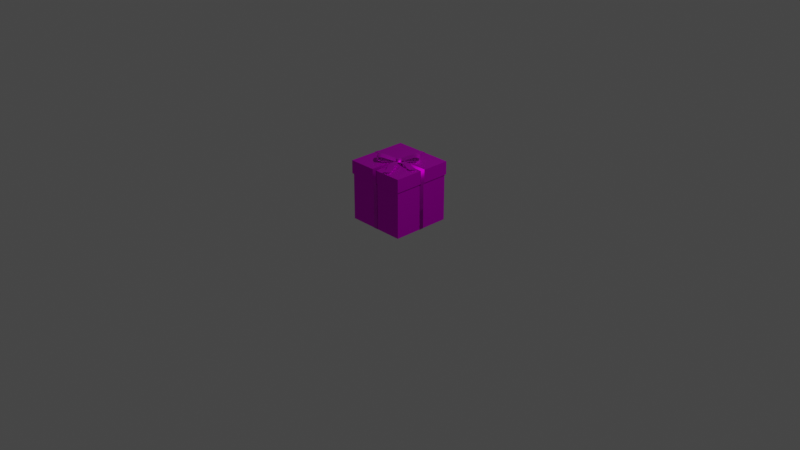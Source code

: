 # Source: blend.blend  (saved by Blender 3.5.10; exported with 4.5.12 LTS)
import bpy
from mathutils import Matrix  # noqa: F401  (used for matrix-valued properties, if any)

bpy.ops.wm.read_factory_settings(use_empty=True)
scene = bpy.context.scene
scene.name = 'Scene'

# ---- collections
col_collection = bpy.data.collections.new('Collection'); scene.collection.children.link(col_collection)

# ---- images (referenced by path relative to the original .blend; pixels are not part of the script)
import os
ASSET_DIR = os.environ.get("B2B_ASSET_DIR", "")  # directory of the original .blend (textures are referenced by path, not embedded)
HERE = os.path.dirname(os.path.abspath(__file__))  # packed textures are extracted next to this script under _unpacked/

def load_image(name, relpath, width, height, colorspace="sRGB"):
    """Load a texture the original file referenced (path relative to the .blend, or extracted next to this script)."""
    p = next((c for c in (os.path.join(HERE, relpath), os.path.join(ASSET_DIR, relpath)) if relpath and os.path.exists(c)), "")
    if p:
        img = bpy.data.images.load(p, check_existing=True)
        img.name = name
    else:  # same state as the original file: an image datablock whose file is absent (Cycles renders it pink)
        img = bpy.data.images.new(name, width, height)
        img.source = "FILE"
        img.filepath = "//" + (relpath or name)
    img.colorspace_settings.name = colorspace
    return img
img_present_02_png_001 = load_image('present_02.png.001', 'present_02.png', 1024, 1024, 'sRGB')

# ---- materials (node trees are filled in below, after node groups)
mat_present_01 = bpy.data.materials.new('present_01')
mat_present_01.use_transparent_shadow = False
mat_present_01.roughness = 0.5528
mat_present_01.specular_intensity = 1.0
mat_present_01.metallic = 1.0

# ---- material node trees
mat_present_01.use_nodes = True; mat_present_01.node_tree.nodes.clear()
_N = mat_present_01.node_tree.nodes; _L = mat_present_01.node_tree.links
n0 = _N.new('ShaderNodeBsdfPrincipled'); n0.name = 'Principled BSDF'; n0.location = (10, 300)
n0.distribution = 'GGX'
n0.subsurface_method = 'RANDOM_WALK_SKIN'
n0.inputs[1].default_value = 1.0
n0.inputs[2].default_value = 0.5528
n0.inputs[3].default_value = 1.45
n0.inputs[13].default_value = 1.0
n0.inputs[27].default_value = (0.0, 0.0, 0.0, 1.0)
n0.inputs[28].default_value = 1.0
n1 = _N.new('ShaderNodeOutputMaterial'); n1.name = 'Material Output'; n1.location = (300, 300)
n2 = _N.new('ShaderNodeNormalMap'); n2.name = 'Normal Map'; n2.location = (-300, -300)
n2.label = 'Normal/Map'
n3 = _N.new('ShaderNodeTexImage'); n3.name = 'Image Texture'; n3.location = (-398, 274)
n3.image = img_present_02_png_001
_L.new(n0.outputs[0], n1.inputs[0])
_L.new(n2.outputs[0], n0.inputs[5])
_L.new(n3.outputs[0], n0.inputs[0])
n1.is_active_output = True

# ---- world
world_world = bpy.data.worlds.new('World'); scene.world = world_world
world_world.use_nodes = True; world_world.node_tree.nodes.clear()
_N = world_world.node_tree.nodes; _L = world_world.node_tree.links
n0 = _N.new('ShaderNodeOutputWorld'); n0.name = 'World Output'; n0.location = (300, 300)
n1 = _N.new('ShaderNodeBackground'); n1.name = 'Background'; n1.location = (10, 300)
n1.inputs[0].default_value = (0.05088, 0.05088, 0.05088, 1.0)
_L.new(n1.outputs[0], n0.inputs[0])
n0.is_active_output = True
world_world.color = (0.05088, 0.05088, 0.05088)
world_world.use_sun_shadow = False
world_world.sun_shadow_jitter_overblur = 0.0

# ---- cameras
cam_camera = bpy.data.cameras.new('Camera')
cam_camera.clip_end = 100.0
cam_camera.ortho_scale = 7.314

# ---- lights
light_light = bpy.data.lights.new('Light', 'POINT')
light_light.transmission_factor = 0.0
light_light.energy = 1000.0
light_light.shadow_soft_size = 0.1
light_light.shadow_maximum_resolution = 0.006
light_light.use_absolute_resolution = True

# ---- meshes
me_plane_003 = bpy.data.meshes.new('Plane.003')
me_plane_003.from_pydata([(-31.69, 0.06408, 31.86), (-31.69, 49.74, 31.86), (-31.69, 0.06408, -31.76), (-31.69, 49.74, -31.76), (31.93, 0.06408, 31.86), (31.93, 49.74, 31.86), (31.93, 0.06408, -31.76), (31.93, 49.74, -31.76), (-32.82, 49.74, 32.99), (-32.82, 49.74, -32.89), (33.07, 49.74, -32.89), (33.07, 49.74, 32.99), (-32.82, 63.83, 32.99), (-32.82, 63.83, -32.89), (33.07, 63.83, -32.89), (33.07, 63.83, 32.99), (-2.363, 64.06, 33.21), (2.363, 64.06, 33.21), (-2.363, 49.59, 33.21), (2.363, 49.59, 33.21), (-2.363, 48.06, 32.05), (2.363, 48.06, 32.05), (-2.363, -1.517e-05, 32.05), (2.363, -1.517e-05, 32.05), (-2.363, 64.06, -33.2), (2.363, 64.06, -33.2), (-2.363, 64.06, 2.386), (2.363, 64.06, 2.386), (-2.363, 49.59, -33.2), (2.363, 49.59, -33.2), (-2.363, 48.06, -32.03), (2.363, 48.06, -32.03), (-2.363, -1.517e-05, -32.03), (2.363, -1.517e-05, -32.03), (-2.363, -1.517e-05, 2.39), (2.363, -1.517e-05, 2.39), (33.21, 64.06, 2.371), (33.21, 64.06, -2.356), (33.21, 49.59, 2.371), (33.21, 49.59, -2.356), (32.04, 48.06, 2.371), (32.04, 48.06, -2.356), (32.04, -1.517e-05, 2.371), (32.04, -1.517e-05, -2.356), (-33.21, 64.06, 2.371), (-33.21, 64.06, -2.356), (2.363, 64.06, -2.361), (-33.21, 49.59, 2.371), (-33.21, 49.59, -2.356), (-32.04, 48.06, 2.371), (-32.04, 48.06, -2.356), (-32.04, -1.517e-05, 2.371), (-32.04, -1.517e-05, -2.356), (2.363, -1.517e-05, -2.39), (-2.363, 64.06, -2.361), (-2.363, -1.517e-05, -2.39), (1.932, 65.82, -0.5511), (-1.192, 65.82, 2.586), (4.684, 65.29, 2.189), (1.56, 65.29, 5.326), (5.209, 64.06, 2.711), (2.085, 64.06, 5.849), (-1.345, 64.06, -3.813), (-4.468, 64.06, -0.6757), (-0.8201, 65.29, -3.291), (-3.944, 65.29, -0.1535), (8.211, 65.33, -14.26), (15.64, 65.33, -6.862), (10.11, 66.26, -16.17), (17.54, 66.26, -8.773), (11.06, 67.7, -17.12), (18.49, 67.7, -9.725), (11.06, 68.94, -17.12), (18.49, 68.94, -9.725), (9.734, 69.96, -15.79), (17.16, 69.96, -8.392), (7.853, 70.01, -13.9), (15.28, 70.01, -6.503), (-2.287, 64.31, -1.499), (2.924, 64.31, 3.69), (-2.444, 64.2, -1.341), (2.767, 64.2, 3.848), (-15.31, 65.33, 9.369), (-7.888, 65.33, 16.76), (-17.22, 66.26, 11.28), (-9.79, 66.26, 18.67), (-18.17, 67.7, 12.23), (-10.74, 67.7, 19.63), (-18.17, 68.94, 12.23), (-10.74, 68.94, 19.63), (-16.84, 69.96, 10.9), (-9.411, 69.96, 18.29), (-14.96, 70.01, 9.009), (-7.53, 70.01, 16.4), (-2.602, 64.31, -1.183), (2.61, 64.31, 4.006), (-13.88, 66.01, 15.35), (-11.92, 64.85, 13.39), (0.323, 64.26, 1.091), (11.88, 70.68, -10.51), (13.81, 70.62, -12.45), (15.18, 69.34, -13.82), (15.18, 67.8, -13.82), (14.2, 66.01, -12.85), (12.25, 64.85, -10.88), (0.1614, 64.12, 1.253), (-14.85, 67.8, 16.33), (-14.85, 69.34, 16.33), (-13.49, 70.62, 14.96), (-11.56, 70.68, 13.02), (-0.000273, 64.26, 1.416), (4.829, 64.99, -10.49), (11.89, 64.99, -3.465), (8.582, 64.63, -7.203), (-10.59, 67.92, 5.077), (-3.616, 67.92, 12.02), (-7.304, 68.32, 8.751), (4.627, 68.28, -10.29), (11.68, 68.28, -3.262), (8.374, 68.74, -6.995), (-10.76, 64.91, 5.246), (-3.785, 64.91, 12.19), (-7.477, 64.58, 8.924), (2.016, 64.5, 4.575), (5.196, 64.69, 5.301), (3.108, 64.5, -0.5622), (6.308, 64.69, 0.06776), (10.56, 66.03, 6.692), (11.78, 66.03, 0.9807), (15.86, 66.8, 8.084), (17.18, 66.8, 1.866), (21.62, 65.14, 9.413), (22.99, 65.14, 2.997), (26.21, 65.14, 10.56), (29.67, 65.14, 4.314), (2.909, 64.34, 1.005), (4.079, 64.4, 3.134), (-1.314, 64.34, 3.173), (-0.2655, 64.4, 5.365), (7.824, 66.22, 9.377), (2.626, 66.22, 12.05), (12.19, 67.16, 17.09), (6.355, 67.16, 20.09), (15.89, 65.5, 24.3), (10.05, 65.5, 27.3), (18.17, 65.5, 28.4), (13.2, 65.5, 33.37), (8.209, 65.36, -14.25), (15.63, 65.36, -6.86), (10.1, 66.28, -16.15), (17.52, 66.28, -8.762), (11.04, 67.71, -17.1), (18.46, 67.71, -9.707), (11.05, 68.92, -17.1), (18.47, 68.92, -9.709), (9.731, 69.93, -15.78), (17.15, 69.93, -8.389), (7.859, 69.98, -13.9), (15.28, 69.98, -6.509), (-2.278, 64.28, -1.507), (2.932, 64.28, 3.681), (-2.443, 64.23, -1.34), (2.766, 64.23, 3.847), (-15.31, 65.36, 9.367), (-7.886, 65.36, 16.76), (-17.2, 66.28, 11.27), (-9.78, 66.28, 18.66), (-18.14, 67.71, 12.21), (-10.72, 67.71, 19.6), (-18.14, 68.92, 12.22), (-10.72, 68.92, 19.6), (-16.83, 69.93, 10.9), (-9.408, 69.93, 18.28), (-14.96, 69.98, 9.016), (-7.536, 69.98, 16.41), (-2.609, 64.28, -1.175), (2.601, 64.28, 4.013), (-13.86, 66.03, 15.34), (-11.92, 64.88, 13.39), (0.3309, 64.23, 1.083), (11.88, 70.65, -10.52), (13.8, 70.59, -12.45), (15.16, 69.33, -13.81), (15.15, 67.81, -13.8), (14.19, 66.03, -12.83), (12.24, 64.88, -10.88), (0.1614, 64.15, 1.253), (-14.83, 67.81, 16.31), (-14.83, 69.33, 16.31), (-13.48, 70.59, 14.95), (-11.56, 70.65, 13.02), (-0.008186, 64.23, 1.424), (4.83, 65.02, -10.49), (11.88, 65.02, -3.465), (8.581, 64.66, -7.202), (-10.6, 67.89, 5.086), (-3.625, 67.89, 12.03), (-7.312, 68.29, 8.758), (4.636, 68.25, -10.29), (11.69, 68.25, -3.271), (8.382, 68.71, -7.003), (-10.76, 64.94, 5.246), (-3.785, 64.94, 12.19), (-7.476, 64.61, 8.923), (2.018, 64.46, 4.575), (5.2, 64.66, 5.302), (3.11, 64.46, -0.5618), (6.313, 64.66, 0.06875), (10.57, 65.99, 6.693), (11.78, 65.99, 0.982), (15.86, 66.77, 8.083), (17.18, 66.77, 1.865), (21.62, 65.11, 9.412), (22.98, 65.11, 2.996), (26.21, 65.11, 10.56), (29.67, 65.11, 4.314), (2.909, 64.3, 1.006), (4.081, 64.37, 3.138), (-1.313, 64.3, 3.174), (-0.2635, 64.37, 5.369), (7.826, 66.19, 9.382), (2.628, 66.19, 12.05), (12.18, 67.13, 17.09), (6.354, 67.13, 20.09), (15.89, 65.47, 24.3), (10.05, 65.47, 27.29), (18.17, 65.47, 28.4), (13.2, 65.47, 33.37)], [], [(0, 1, 3, 2), (2, 3, 7, 6), (6, 7, 5, 4), (4, 5, 1, 0), (2, 6, 4, 0), (3, 1, 8, 9), (8, 11, 15, 12), (1, 5, 11, 8), (7, 3, 9, 10), (5, 7, 10, 11), (14, 13, 12, 15), (10, 9, 13, 14), (11, 10, 14, 15), (9, 8, 12, 13), (16, 17, 27, 26), (17, 16, 18, 19), (19, 18, 20, 21), (21, 20, 22, 23), (23, 22, 34, 35), (25, 29, 28, 24), (29, 31, 30, 28), (31, 33, 32, 30), (34, 55, 53, 35), (36, 37, 46, 27), (37, 36, 38, 39), (39, 38, 40, 41), (41, 40, 42, 43), (43, 42, 35, 53), (45, 48, 47, 44), (48, 50, 49, 47), (50, 52, 51, 49), (27, 46, 54, 26), (24, 54, 46, 25), (33, 53, 55, 32), (52, 55, 34, 51), (44, 26, 54, 45), (56, 57, 59, 58), (58, 59, 61, 60), (61, 63, 62, 60), (59, 57, 65, 63, 61), (62, 63, 65, 64), (64, 65, 57, 56), (56, 58, 60, 62, 64), (113, 104, 67, 112), (104, 103, 69, 67), (103, 102, 71, 69), (102, 101, 73, 71), (101, 100, 75, 73), (100, 99, 77, 75), (119, 98, 79, 118), (122, 121, 83, 97), (97, 83, 85, 96), (96, 85, 87, 106), (106, 87, 89, 107), (107, 89, 91, 108), (108, 91, 93, 109), (116, 115, 95, 110), (120, 122, 97, 82), (82, 97, 96, 84), (84, 96, 106, 86), (86, 106, 107, 88), (88, 107, 108, 90), (90, 108, 109, 92), (114, 116, 110, 94), (117, 78, 98, 119), (74, 76, 99, 100), (72, 74, 100, 101), (70, 72, 101, 102), (68, 70, 102, 103), (66, 68, 103, 104), (111, 66, 104, 113), (80, 111, 113, 105), (105, 113, 112, 81), (92, 109, 116, 114), (109, 93, 115, 116), (76, 117, 119, 99), (99, 119, 118, 77), (80, 105, 122, 120), (105, 81, 121, 122), (123, 124, 126, 125), (126, 124, 127, 128), (128, 127, 129, 130), (130, 129, 131, 132), (132, 131, 133, 134), (135, 137, 138, 136), (138, 140, 139, 136), (140, 142, 141, 139), (142, 144, 143, 141), (144, 146, 145, 143), (194, 193, 148, 185), (185, 148, 150, 184), (184, 150, 152, 183), (183, 152, 154, 182), (182, 154, 156, 181), (181, 156, 158, 180), (200, 199, 160, 179), (203, 178, 164, 202), (178, 177, 166, 164), (177, 187, 168, 166), (187, 188, 170, 168), (188, 189, 172, 170), (189, 190, 174, 172), (197, 191, 176, 196), (201, 163, 178, 203), (163, 165, 177, 178), (165, 167, 187, 177), (167, 169, 188, 187), (169, 171, 189, 188), (171, 173, 190, 189), (195, 175, 191, 197), (198, 200, 179, 159), (155, 181, 180, 157), (153, 182, 181, 155), (151, 183, 182, 153), (149, 184, 183, 151), (147, 185, 184, 149), (192, 194, 185, 147), (161, 186, 194, 192), (186, 162, 193, 194), (173, 195, 197, 190), (190, 197, 196, 174), (157, 180, 200, 198), (180, 158, 199, 200), (161, 201, 203, 186), (186, 203, 202, 162), (204, 206, 207, 205), (207, 209, 208, 205), (209, 211, 210, 208), (211, 213, 212, 210), (213, 215, 214, 212), (216, 217, 219, 218), (219, 217, 220, 221), (221, 220, 222, 223), (223, 222, 224, 225), (225, 224, 226, 227), (112, 67, 148, 193), (67, 69, 150, 148), (69, 71, 152, 150), (71, 73, 154, 152), (73, 75, 156, 154), (75, 77, 158, 156), (79, 98, 179, 160), (118, 79, 160, 199), (83, 121, 202, 164), (85, 83, 164, 166), (87, 85, 166, 168), (89, 87, 168, 170), (91, 89, 170, 172), (93, 91, 172, 174), (95, 115, 196, 176), (110, 95, 176, 191), (120, 82, 163, 201), (82, 84, 165, 163), (84, 86, 167, 165), (86, 88, 169, 167), (88, 90, 171, 169), (90, 92, 173, 171), (94, 110, 191, 175), (114, 94, 175, 195), (78, 117, 198, 159), (98, 78, 159, 179), (76, 74, 155, 157), (74, 72, 153, 155), (72, 70, 151, 153), (70, 68, 149, 151), (68, 66, 147, 149), (66, 111, 192, 147), (111, 80, 161, 192), (81, 112, 193, 162), (92, 114, 195, 173), (115, 93, 174, 196), (117, 76, 157, 198), (77, 118, 199, 158), (80, 120, 201, 161), (121, 81, 162, 202), (124, 123, 204, 205), (125, 126, 207, 206), (123, 125, 206, 204), (127, 124, 205, 208), (126, 128, 209, 207), (129, 127, 208, 210), (128, 130, 211, 209), (131, 129, 210, 212), (130, 132, 213, 211), (133, 131, 212, 214), (134, 133, 214, 215), (132, 134, 215, 213), (137, 135, 216, 218), (138, 137, 218, 219), (135, 136, 217, 216), (140, 138, 219, 221), (136, 139, 220, 217), (142, 140, 221, 223), (139, 141, 222, 220), (144, 142, 223, 225), (141, 143, 224, 222), (146, 144, 225, 227), (145, 146, 227, 226), (143, 145, 226, 224)])
me_plane_003.polygons.foreach_set('use_smooth', [True] * 199)
_k = set([(0, 1), (0, 2), (0, 4), (1, 3), (1, 5), (2, 3), (2, 6), (3, 7), (4, 5), (4, 6), (5, 7), (6, 7), (8, 9), (8, 11), (8, 12), (9, 10), (9, 13), (10, 11), (10, 14), (11, 15), (12, 13), (12, 15), (13, 14), (14, 15), (66, 68), (66, 111), (66, 147), (67, 69), (67, 112), (67, 148), (68, 70), (68, 149), (69, 71), (69, 150), (70, 72), (70, 151), (71, 73), (71, 152), (72, 74), (72, 153), (73, 75), (73, 154), (74, 76), (74, 155), (75, 77), (75, 156), (76, 117), (76, 157), (77, 118), (77, 158), (78, 98), (78, 117), (78, 159), (79, 98), (79, 118), (79, 160), (80, 111), (80, 120), (80, 161), (81, 112), (81, 121), (81, 162), (82, 84), (82, 120), (82, 163), (83, 85), (83, 121), (83, 164), (84, 86), (84, 165), (85, 87), (85, 166), (86, 88), (86, 167), (87, 89), (87, 168), (88, 90), (88, 169), (89, 91), (89, 170), (90, 92), (90, 171), (91, 93), (91, 172), (92, 114), (92, 173), (93, 115), (93, 174), (94, 110), (94, 114), (94, 175), (95, 110), (95, 115), (95, 176), (111, 192), (112, 193), (114, 195), (115, 196), (117, 198), (118, 199), (120, 201), (121, 202), (123, 124), (123, 125), (123, 204), (124, 127), (124, 205), (125, 126), (125, 206), (126, 128), (126, 207), (127, 129), (128, 130), (129, 131), (129, 210), (130, 132), (130, 211), (131, 133), (131, 212), (132, 134), (133, 134), (133, 214), (134, 215), (135, 136), (135, 137), (135, 216), (136, 139), (136, 217), (137, 138), (137, 218), (138, 140), (138, 219), (139, 141), (139, 220), (140, 142), (140, 221), (141, 143), (141, 222), (142, 144), (142, 223), (143, 145), (143, 224), (144, 146), (145, 146), (145, 226), (146, 227), (147, 149), (147, 192), (148, 150), (148, 193), (149, 151), (150, 152), (151, 153), (152, 154), (153, 155), (154, 156), (155, 157), (156, 158), (157, 198), (158, 199), (159, 179), (159, 198), (160, 179), (160, 199), (161, 192), (161, 201), (162, 193), (162, 202), (163, 165), (163, 201), (164, 166), (164, 202), (165, 167), (166, 168), (167, 169), (168, 170), (169, 171), (170, 172), (171, 173), (172, 174), (173, 195), (174, 196), (175, 191), (175, 195), (176, 191), (176, 196), (204, 205), (204, 206), (205, 208), (206, 207), (207, 209), (208, 210), (209, 211), (210, 212), (211, 213), (212, 214), (213, 215), (214, 215), (216, 217), (216, 218), (217, 220), (218, 219), (219, 221), (220, 222), (221, 223), (222, 224), (223, 225), (224, 226), (225, 227), (226, 227)])
me_plane_003.attributes.new('sharp_edge', 'BOOLEAN', 'EDGE').data.foreach_set('value', [ (min(e.vertices), max(e.vertices)) in _k for e in me_plane_003.edges])
_uv = me_plane_003.uv_layers.new(name='UVMap')
_uv.uv.foreach_set('vector', [0.5501, 0.3368, 0.7785, 0.3368, 0.7785, 0.6443, 0.5501, 0.6443, 0.2342, 0.9522, 0.00585, 0.9522, 0.00585, 0.6566, 0.2342, 0.6566, 0.5384, 0.6443, 0.31, 0.6443, 0.31, 0.3368, 0.5384, 0.3368, 0.635, 0.006149, 0.8634, 0.006149, 0.8634, 0.3118, 0.635, 0.3118, 0.2983, 0.6443, 0.00585, 0.6443, 0.00585, 0.3368, 0.2983, 0.3368, 0.3035, 0.3191, 0.3035, 0.01162, 0.3087, 0.006149, 0.3087, 0.3245, 0.7902, 0.9841, 0.7902, 0.6675, 0.855, 0.6675, 0.855, 0.9841, 0.3035, 0.01162, 0.01105, 0.01162, 0.00585, 0.006149, 0.3087, 0.006149, 0.01105, 0.3191, 0.3035, 0.3191, 0.3087, 0.3245, 0.00585, 0.3245, 0.01105, 0.01162, 0.01105, 0.3191, 0.00585, 0.3245, 0.00585, 0.006149, 0.6233, 0.006149, 0.6233, 0.3245, 0.3204, 0.3245, 0.3204, 0.006154, 0.9399, 0.006149, 0.9399, 0.3123, 0.8751, 0.3123, 0.8751, 0.006149, 0.9315, 0.3368, 0.9315, 0.6552, 0.8667, 0.6552, 0.8667, 0.3368, 0.855, 0.3368, 0.855, 0.6552, 0.7902, 0.6552, 0.7902, 0.3368, 0.2613, 0.8996, 0.2459, 0.8835, 0.3461, 0.7781, 0.3615, 0.7943, 0.9652, 0.6465, 0.9436, 0.6464, 0.9438, 0.5765, 0.9654, 0.5765, 0.9654, 0.5765, 0.9438, 0.5765, 0.9432, 0.5691, 0.9648, 0.5691, 0.9648, 0.5691, 0.9432, 0.5691, 0.9438, 0.3368, 0.9654, 0.3369, 0.7126, 0.8755, 0.6972, 0.8917, 0.6008, 0.7903, 0.6162, 0.7742, 0.7253, 0.9661, 0.7257, 0.8962, 0.7466, 0.8964, 0.7462, 0.9663, 0.7257, 0.8962, 0.7243, 0.8888, 0.7452, 0.8889, 0.7466, 0.8964, 0.7243, 0.8888, 0.7257, 0.6566, 0.7466, 0.6567, 0.7452, 0.8889, 0.6008, 0.7903, 0.5853, 0.774, 0.6006, 0.7578, 0.6162, 0.7742, 0.2459, 0.6727, 0.2613, 0.6566, 0.3616, 0.7619, 0.3461, 0.7781, 0.9432, 0.6588, 0.9649, 0.6588, 0.9649, 0.7287, 0.9432, 0.7287, 0.9432, 0.7287, 0.9649, 0.7287, 0.9649, 0.7361, 0.9432, 0.7361, 0.9432, 0.7361, 0.9649, 0.7361, 0.9649, 0.9683, 0.9432, 0.9683, 0.6972, 0.6566, 0.7126, 0.6727, 0.6162, 0.7742, 0.6006, 0.7578, 0.9315, 0.6675, 0.9315, 0.7374, 0.9098, 0.7374, 0.9098, 0.6675, 0.9315, 0.7374, 0.9315, 0.7448, 0.9098, 0.7448, 0.9098, 0.7374, 0.9315, 0.7448, 0.9315, 0.9771, 0.9098, 0.9771, 0.9098, 0.7448, 0.3461, 0.7781, 0.3616, 0.7619, 0.3769, 0.7781, 0.3615, 0.7943, 0.4772, 0.6727, 0.3769, 0.7781, 0.3616, 0.7619, 0.4618, 0.6566, 0.5043, 0.6566, 0.6006, 0.7578, 0.5853, 0.774, 0.4889, 0.6727, 0.4889, 0.8755, 0.5853, 0.774, 0.6008, 0.7903, 0.5043, 0.8917, 0.4618, 0.8996, 0.3615, 0.7943, 0.3769, 0.7781, 0.4772, 0.8835, 0.7583, 0.8348, 0.7763, 0.8348, 0.7763, 0.8513, 0.7583, 0.8513, 0.6213, 0.904, 0.6213, 0.9189, 0.6163, 0.9209, 0.6163, 0.9059, 0.7763, 0.6566, 0.7763, 0.696, 0.7583, 0.696, 0.7583, 0.6566, 0.5996, 0.9349, 0.5974, 0.9208, 0.5996, 0.9067, 0.6046, 0.904, 0.6046, 0.9376, 0.638, 0.904, 0.638, 0.9189, 0.633, 0.9209, 0.633, 0.9059, 0.7583, 0.8182, 0.7763, 0.8182, 0.7763, 0.8348, 0.7583, 0.8348, 0.7583, 0.882, 0.7605, 0.8666, 0.7655, 0.8636, 0.7655, 0.9003, 0.7605, 0.8974, 0.9729, 0.04012, 0.9729, 0.01796, 0.9942, 0.01991, 0.9931, 0.04148, 0.9729, 0.01796, 0.9729, 0.006149, 0.9942, 0.008413, 0.9942, 0.01991, 0.7719, 0.73, 0.7645, 0.7282, 0.764, 0.7083, 0.77, 0.7101, 0.7645, 0.7282, 0.7583, 0.7285, 0.759, 0.7086, 0.764, 0.7083, 0.5102, 0.904, 0.5101, 0.9122, 0.4889, 0.9145, 0.4889, 0.9064, 0.5101, 0.9122, 0.5102, 0.9239, 0.4889, 0.9258, 0.4889, 0.9145, 0.5102, 0.9451, 0.5104, 0.9938, 0.4955, 0.9939, 0.49, 0.9465, 0.9729, 0.1372, 0.9929, 0.136, 0.9942, 0.1622, 0.9729, 0.1641, 0.9729, 0.1641, 0.9942, 0.1622, 0.9942, 0.1737, 0.9729, 0.1759, 0.7583, 0.784, 0.7609, 0.7639, 0.7665, 0.7674, 0.7653, 0.7877, 0.7653, 0.7877, 0.7665, 0.7674, 0.7715, 0.7679, 0.7715, 0.7883, 0.5644, 0.9938, 0.5432, 0.9913, 0.5431, 0.9833, 0.5644, 0.9855, 0.5644, 0.9855, 0.5431, 0.9833, 0.5432, 0.9719, 0.5644, 0.9738, 0.5645, 0.9482, 0.5445, 0.9469, 0.5497, 0.904, 0.5647, 0.904, 0.9529, 0.136, 0.9729, 0.1372, 0.9729, 0.1641, 0.9516, 0.1622, 0.9516, 0.1622, 0.9729, 0.1641, 0.9729, 0.1759, 0.9516, 0.1737, 0.9516, 0.1737, 0.9729, 0.1759, 0.9729, 0.1818, 0.9516, 0.1794, 0.7635, 0.8054, 0.7653, 0.7877, 0.7715, 0.7883, 0.7685, 0.8059, 0.5857, 0.9914, 0.5644, 0.9938, 0.5644, 0.9855, 0.5857, 0.9834, 0.5857, 0.9834, 0.5644, 0.9855, 0.5644, 0.9738, 0.5857, 0.972, 0.5845, 0.947, 0.5645, 0.9482, 0.5647, 0.904, 0.5796, 0.904, 0.5305, 0.9464, 0.5253, 0.9938, 0.5104, 0.9938, 0.5102, 0.9451, 0.5314, 0.9144, 0.5314, 0.9258, 0.5102, 0.9239, 0.5101, 0.9122, 0.5314, 0.9064, 0.5314, 0.9144, 0.5101, 0.9122, 0.5102, 0.904, 0.766, 0.7498, 0.761, 0.7501, 0.7583, 0.7285, 0.7645, 0.7282, 0.7719, 0.7516, 0.766, 0.7498, 0.7645, 0.7282, 0.7719, 0.73, 0.9516, 0.01991, 0.9516, 0.008413, 0.9729, 0.006149, 0.9729, 0.01796, 0.9527, 0.04148, 0.9516, 0.01991, 0.9729, 0.01796, 0.9729, 0.04012, 0.958, 0.09103, 0.9527, 0.04148, 0.9729, 0.04012, 0.9729, 0.09103, 0.9729, 0.09103, 0.9729, 0.04012, 0.9931, 0.04148, 0.9878, 0.09103, 0.5857, 0.972, 0.5644, 0.9738, 0.5645, 0.9482, 0.5845, 0.947, 0.5644, 0.9738, 0.5432, 0.9719, 0.5445, 0.9469, 0.5645, 0.9482, 0.5314, 0.9258, 0.5305, 0.9464, 0.5102, 0.9451, 0.5102, 0.9239, 0.5102, 0.9239, 0.5102, 0.9451, 0.49, 0.9465, 0.4889, 0.9258, 0.958, 0.09103, 0.9729, 0.09103, 0.9729, 0.1372, 0.9529, 0.136, 0.9729, 0.09103, 0.9878, 0.09103, 0.9929, 0.136, 0.9729, 0.1372, 0.8753, 0.9382, 0.8749, 0.9243, 0.8966, 0.9239, 0.8966, 0.9379, 0.8966, 0.9239, 0.8749, 0.9243, 0.8736, 0.9006, 0.8973, 0.9003, 0.8973, 0.9003, 0.8736, 0.9006, 0.8722, 0.8773, 0.898, 0.8769, 0.898, 0.8769, 0.8722, 0.8773, 0.8714, 0.8521, 0.8981, 0.8517, 0.8981, 0.8517, 0.8714, 0.8521, 0.8705, 0.832, 0.8981, 0.8226, 0.8747, 0.6676, 0.894, 0.6675, 0.8943, 0.6778, 0.8745, 0.6779, 0.8943, 0.6778, 0.8964, 0.7089, 0.8726, 0.709, 0.8745, 0.6779, 0.8964, 0.7089, 0.8979, 0.7467, 0.8713, 0.7468, 0.8726, 0.709, 0.8979, 0.7467, 0.8981, 0.7812, 0.8714, 0.7813, 0.8713, 0.7468, 0.8981, 0.7812, 0.8981, 0.8103, 0.8709, 0.8013, 0.8714, 0.7813, 0.9729, 0.04012, 0.9931, 0.04148, 0.9942, 0.01991, 0.9729, 0.01796, 0.9729, 0.01796, 0.9942, 0.01991, 0.9942, 0.008413, 0.9729, 0.006149, 0.7719, 0.73, 0.77, 0.7101, 0.764, 0.7083, 0.7645, 0.7282, 0.7645, 0.7282, 0.764, 0.7083, 0.759, 0.7086, 0.7583, 0.7285, 0.5102, 0.904, 0.4889, 0.9064, 0.4889, 0.9145, 0.5101, 0.9122, 0.5101, 0.9122, 0.4889, 0.9145, 0.4889, 0.9258, 0.5102, 0.9239, 0.5102, 0.9451, 0.49, 0.9465, 0.4955, 0.9939, 0.5104, 0.9938, 0.9729, 0.1372, 0.9729, 0.1641, 0.9942, 0.1622, 0.9929, 0.136, 0.9729, 0.1641, 0.9729, 0.1759, 0.9942, 0.1737, 0.9942, 0.1622, 0.7583, 0.784, 0.7653, 0.7877, 0.7665, 0.7674, 0.7609, 0.7639, 0.7653, 0.7877, 0.7715, 0.7883, 0.7715, 0.7679, 0.7665, 0.7674, 0.5644, 0.9938, 0.5644, 0.9855, 0.5431, 0.9833, 0.5432, 0.9913, 0.5644, 0.9855, 0.5644, 0.9738, 0.5432, 0.9719, 0.5431, 0.9833, 0.5645, 0.9482, 0.5647, 0.904, 0.5497, 0.904, 0.5445, 0.9469, 0.9529, 0.136, 0.9516, 0.1622, 0.9729, 0.1641, 0.9729, 0.1372, 0.9516, 0.1622, 0.9516, 0.1737, 0.9729, 0.1759, 0.9729, 0.1641, 0.9516, 0.1737, 0.9516, 0.1794, 0.9729, 0.1818, 0.9729, 0.1759, 0.7635, 0.8054, 0.7685, 0.8059, 0.7715, 0.7883, 0.7653, 0.7877, 0.5857, 0.9914, 0.5857, 0.9834, 0.5644, 0.9855, 0.5644, 0.9938, 0.5857, 0.9834, 0.5857, 0.972, 0.5644, 0.9738, 0.5644, 0.9855, 0.5845, 0.947, 0.5796, 0.904, 0.5647, 0.904, 0.5645, 0.9482, 0.5305, 0.9464, 0.5102, 0.9451, 0.5104, 0.9938, 0.5253, 0.9938, 0.5314, 0.9144, 0.5101, 0.9122, 0.5102, 0.9239, 0.5314, 0.9258, 0.5314, 0.9064, 0.5102, 0.904, 0.5101, 0.9122, 0.5314, 0.9144, 0.766, 0.7498, 0.7645, 0.7282, 0.7583, 0.7285, 0.761, 0.7501, 0.7719, 0.7516, 0.7719, 0.73, 0.7645, 0.7282, 0.766, 0.7498, 0.9516, 0.01991, 0.9729, 0.01796, 0.9729, 0.006149, 0.9516, 0.008413, 0.9527, 0.04148, 0.9729, 0.04012, 0.9729, 0.01796, 0.9516, 0.01991, 0.958, 0.09103, 0.9729, 0.09103, 0.9729, 0.04012, 0.9527, 0.04148, 0.9729, 0.09103, 0.9878, 0.09103, 0.9931, 0.04148, 0.9729, 0.04012, 0.5857, 0.972, 0.5845, 0.947, 0.5645, 0.9482, 0.5644, 0.9738, 0.5644, 0.9738, 0.5645, 0.9482, 0.5445, 0.9469, 0.5432, 0.9719, 0.5314, 0.9258, 0.5102, 0.9239, 0.5102, 0.9451, 0.5305, 0.9464, 0.5102, 0.9239, 0.4889, 0.9258, 0.49, 0.9465, 0.5102, 0.9451, 0.958, 0.09103, 0.9529, 0.136, 0.9729, 0.1372, 0.9729, 0.09103, 0.9729, 0.09103, 0.9729, 0.1372, 0.9929, 0.136, 0.9878, 0.09103, 0.8753, 0.9382, 0.8966, 0.9379, 0.8966, 0.9239, 0.8749, 0.9243, 0.8966, 0.9239, 0.8973, 0.9003, 0.8736, 0.9006, 0.8749, 0.9243, 0.8973, 0.9003, 0.898, 0.8769, 0.8722, 0.8773, 0.8736, 0.9006, 0.898, 0.8769, 0.8981, 0.8517, 0.8714, 0.8521, 0.8722, 0.8773, 0.8981, 0.8517, 0.8981, 0.8226, 0.8705, 0.832, 0.8714, 0.8521, 0.8747, 0.6676, 0.8745, 0.6779, 0.8943, 0.6778, 0.894, 0.6675, 0.8943, 0.6778, 0.8745, 0.6779, 0.8726, 0.709, 0.8964, 0.7089, 0.8964, 0.7089, 0.8726, 0.709, 0.8713, 0.7468, 0.8979, 0.7467, 0.8979, 0.7467, 0.8713, 0.7468, 0.8714, 0.7813, 0.8981, 0.7812, 0.8981, 0.7812, 0.8714, 0.7813, 0.8709, 0.8013, 0.8981, 0.8103, 0.9931, 0.04148, 0.9942, 0.01991, 0.9942, 0.01991, 0.9931, 0.04148, 0.9942, 0.01991, 0.9942, 0.008413, 0.9942, 0.008413, 0.9942, 0.01991, 0.77, 0.7101, 0.764, 0.7083, 0.764, 0.7083, 0.77, 0.7101, 0.764, 0.7083, 0.759, 0.7086, 0.759, 0.7086, 0.764, 0.7083, 0.4889, 0.9064, 0.4889, 0.9145, 0.4889, 0.9145, 0.4889, 0.9064, 0.4889, 0.9145, 0.4889, 0.9258, 0.4889, 0.9258, 0.4889, 0.9145, 0.4955, 0.9939, 0.5104, 0.9938, 0.5104, 0.9938, 0.4955, 0.9939, 0.49, 0.9465, 0.4955, 0.9939, 0.4955, 0.9939, 0.49, 0.9465, 0.9942, 0.1622, 0.9929, 0.136, 0.9929, 0.136, 0.9942, 0.1622, 0.9942, 0.1737, 0.9942, 0.1622, 0.9942, 0.1622, 0.9942, 0.1737, 0.7665, 0.7674, 0.7609, 0.7639, 0.7609, 0.7639, 0.7665, 0.7674, 0.7715, 0.7679, 0.7665, 0.7674, 0.7665, 0.7674, 0.7715, 0.7679, 0.5431, 0.9833, 0.5432, 0.9913, 0.5432, 0.9913, 0.5431, 0.9833, 0.5432, 0.9719, 0.5431, 0.9833, 0.5431, 0.9833, 0.5432, 0.9719, 0.5497, 0.904, 0.5445, 0.9469, 0.5445, 0.9469, 0.5497, 0.904, 0.5647, 0.904, 0.5497, 0.904, 0.5497, 0.904, 0.5647, 0.904, 0.9529, 0.136, 0.9516, 0.1622, 0.9516, 0.1622, 0.9529, 0.136, 0.9516, 0.1622, 0.9516, 0.1737, 0.9516, 0.1737, 0.9516, 0.1622, 0.9516, 0.1737, 0.9516, 0.1794, 0.9516, 0.1794, 0.9516, 0.1737, 0.7635, 0.8054, 0.7685, 0.8059, 0.7685, 0.8059, 0.7635, 0.8054, 0.5857, 0.9914, 0.5857, 0.9834, 0.5857, 0.9834, 0.5857, 0.9914, 0.5857, 0.9834, 0.5857, 0.972, 0.5857, 0.972, 0.5857, 0.9834, 0.5796, 0.904, 0.5647, 0.904, 0.5647, 0.904, 0.5796, 0.904, 0.5845, 0.947, 0.5796, 0.904, 0.5796, 0.904, 0.5845, 0.947, 0.5253, 0.9938, 0.5305, 0.9464, 0.5305, 0.9464, 0.5253, 0.9938, 0.5104, 0.9938, 0.5253, 0.9938, 0.5253, 0.9938, 0.5104, 0.9938, 0.5314, 0.9258, 0.5314, 0.9144, 0.5314, 0.9144, 0.5314, 0.9258, 0.5314, 0.9144, 0.5314, 0.9064, 0.5314, 0.9064, 0.5314, 0.9144, 0.761, 0.7501, 0.766, 0.7498, 0.766, 0.7498, 0.761, 0.7501, 0.766, 0.7498, 0.7719, 0.7516, 0.7719, 0.7516, 0.766, 0.7498, 0.9516, 0.008413, 0.9516, 0.01991, 0.9516, 0.01991, 0.9516, 0.008413, 0.9516, 0.01991, 0.9527, 0.04148, 0.9527, 0.04148, 0.9516, 0.01991, 0.9527, 0.04148, 0.958, 0.09103, 0.958, 0.09103, 0.9527, 0.04148, 0.9878, 0.09103, 0.9931, 0.04148, 0.9931, 0.04148, 0.9878, 0.09103, 0.5857, 0.972, 0.5845, 0.947, 0.5845, 0.947, 0.5857, 0.972, 0.5445, 0.9469, 0.5432, 0.9719, 0.5432, 0.9719, 0.5445, 0.9469, 0.5305, 0.9464, 0.5314, 0.9258, 0.5314, 0.9258, 0.5305, 0.9464, 0.4889, 0.9258, 0.49, 0.9465, 0.49, 0.9465, 0.4889, 0.9258, 0.958, 0.09103, 0.9529, 0.136, 0.9529, 0.136, 0.958, 0.09103, 0.9929, 0.136, 0.9878, 0.09103, 0.9878, 0.09103, 0.9929, 0.136, 0.8749, 0.9243, 0.8753, 0.9382, 0.8753, 0.9382, 0.8749, 0.9243, 0.8966, 0.9379, 0.8966, 0.9239, 0.8966, 0.9239, 0.8966, 0.9379, 0.8753, 0.9382, 0.8966, 0.9379, 0.8966, 0.9379, 0.8753, 0.9382, 0.8736, 0.9006, 0.8749, 0.9243, 0.8749, 0.9243, 0.8736, 0.9006, 0.8966, 0.9239, 0.8973, 0.9003, 0.8973, 0.9003, 0.8966, 0.9239, 0.8722, 0.8773, 0.8736, 0.9006, 0.8736, 0.9006, 0.8722, 0.8773, 0.8973, 0.9003, 0.898, 0.8769, 0.898, 0.8769, 0.8973, 0.9003, 0.8714, 0.8521, 0.8722, 0.8773, 0.8722, 0.8773, 0.8714, 0.8521, 0.898, 0.8769, 0.8981, 0.8517, 0.8981, 0.8517, 0.898, 0.8769, 0.8705, 0.832, 0.8714, 0.8521, 0.8714, 0.8521, 0.8705, 0.832, 0.8981, 0.8226, 0.8705, 0.832, 0.8705, 0.832, 0.8981, 0.8226, 0.8981, 0.8517, 0.8981, 0.8226, 0.8981, 0.8226, 0.8981, 0.8517, 0.894, 0.6675, 0.8747, 0.6676, 0.8747, 0.6676, 0.894, 0.6675, 0.8943, 0.6778, 0.894, 0.6675, 0.894, 0.6675, 0.8943, 0.6778, 0.8747, 0.6676, 0.8745, 0.6779, 0.8745, 0.6779, 0.8747, 0.6676, 0.8964, 0.7089, 0.8943, 0.6778, 0.8943, 0.6778, 0.8964, 0.7089, 0.8745, 0.6779, 0.8726, 0.709, 0.8726, 0.709, 0.8745, 0.6779, 0.8979, 0.7467, 0.8964, 0.7089, 0.8964, 0.7089, 0.8979, 0.7467, 0.8726, 0.709, 0.8713, 0.7468, 0.8713, 0.7468, 0.8726, 0.709, 0.8981, 0.7812, 0.8979, 0.7467, 0.8979, 0.7467, 0.8981, 0.7812, 0.8713, 0.7468, 0.8714, 0.7813, 0.8714, 0.7813, 0.8713, 0.7468, 0.8981, 0.8103, 0.8981, 0.7812, 0.8981, 0.7812, 0.8981, 0.8103, 0.8709, 0.8013, 0.8981, 0.8103, 0.8981, 0.8103, 0.8709, 0.8013, 0.8714, 0.7813, 0.8709, 0.8013, 0.8709, 0.8013, 0.8714, 0.7813])
me_plane_003.materials.append(mat_present_01)
me_plane_003.update()
me_plane_003.normals_split_custom_set([tuple(v) for v in zip(*[iter([-1.0, -2.026e-08, -5.996e-08, -1.0, -2.026e-08, -5.996e-08, -1.0, -2.026e-08, -5.996e-08, -1.0, -2.026e-08, -5.996e-08, 0.0, -1.92e-07, -1.0, 0.0, -1.92e-07, -1.0, 0.0, -1.92e-07, -1.0, 0.0, -1.92e-07, -1.0, 1.0, -1.543e-07, -7.495e-08, 1.0, -1.543e-07, -7.495e-08, 1.0, -1.543e-07, -7.495e-08, 1.0, -1.543e-07, -7.495e-08, 0.0, 2.304e-07, 1.0, 0.0, 2.304e-07, 1.0, 0.0, 2.304e-07, 1.0, 0.0, 2.304e-07, 1.0, 0.0, -1.0, 1.178e-10, 0.0, -1.0, 1.178e-10, 0.0, -1.0, 1.178e-10, 0.0, -1.0, 1.178e-10, 0.0, -1.0, -1.536e-06, 0.0, -1.0, 1.796e-06, 0.0, -1.0, 1.796e-06, 0.0, -1.0, -1.536e-06, 2.473e-08, 0.0, 1.0, 2.473e-08, 0.0, 1.0, 2.473e-08, 0.0, 1.0, 2.473e-08, 0.0, 1.0, 0.0, -1.0, 1.796e-06, 0.0, -1.0, 1.77e-06, 0.0, -1.0, 1.77e-06, 0.0, -1.0, 1.796e-06, 0.0, -1.0, -1.562e-06, 0.0, -1.0, -1.536e-06, 0.0, -1.0, -1.536e-06, 0.0, -1.0, -1.562e-06, 0.0, -1.0, 1.77e-06, 0.0, -1.0, -1.562e-06, 0.0, -1.0, -1.562e-06, 0.0, -1.0, 1.77e-06, 5.79e-08, 1.0, -2.25e-07, 5.79e-08, 1.0, -2.25e-07, 5.79e-08, 1.0, -2.25e-07, 5.79e-08, 1.0, -2.25e-07, 0.0, 0.0, -1.0, 0.0, 0.0, -1.0, 0.0, 0.0, -1.0, 0.0, 0.0, -1.0, 1.0, 0.0, 0.0, 1.0, 0.0, 0.0, 1.0, 0.0, 0.0, 1.0, 0.0, 0.0, -1.0, 0.0, 0.0, -1.0, 0.0, 0.0, -1.0, 0.0, 0.0, -1.0, 0.0, 0.0, 8.861e-07, 0.7071, 0.7071, 8.861e-07, 0.7071, 0.7071, 2.69e-07, 1.0, 6.982e-08, 2.69e-07, 1.0, 6.982e-08, 8.861e-07, 0.7071, 0.7071, 8.861e-07, 0.7071, 0.7071, -4.28e-07, -0.3195, 0.9476, -4.28e-07, -0.3195, 0.9476, -4.28e-07, -0.3195, 0.9476, -4.28e-07, -0.3195, 0.9476, -2.648e-06, -0.3195, 0.9476, -2.648e-06, -0.3195, 0.9476, -2.648e-06, -0.3195, 0.9476, -2.648e-06, -0.3195, 0.9476, -2.66e-06, -0.7071, 0.7071, -2.66e-06, -0.7071, 0.7071, -2.66e-06, -0.7071, 0.7071, -2.66e-06, -0.7071, 0.7071, 0.0, -1.0, -5.115e-15, 0.0, -1.0, -4.296e-15, -1.893e-06, 0.7071, -0.7071, -1.633e-06, -0.3195, -0.9476, -1.633e-06, -0.3195, -0.9476, -1.893e-06, 0.7071, -0.7071, -1.633e-06, -0.3195, -0.9476, 6.295e-07, -0.3195, -0.9476, 6.295e-07, -0.3195, -0.9476, -1.633e-06, -0.3195, -0.9476, 6.295e-07, -0.3195, -0.9476, 1.14e-06, -0.7071, -0.7071, 1.14e-06, -0.7071, -0.7071, 6.295e-07, -0.3195, -0.9476, 0.0, -1.0, -5.115e-15, 0.0, -1.0, -4.291e-15, 0.0, -1.0, -3.472e-15, 0.0, -1.0, -4.296e-15, 0.707, 0.7072, 0.0, 0.7071, 0.7071, 0.0, 3.328e-14, 1.0, -1.052e-07, 2.69e-07, 1.0, 6.982e-08, 0.7071, 0.7071, 0.0, 0.707, 0.7072, 0.0, 0.9476, -0.3195, 0.0, 0.9476, -0.3195, 0.0, 0.9476, -0.3195, 0.0, 0.9476, -0.3195, 0.0, 0.9476, -0.3195, 0.0, 0.9476, -0.3195, 0.0, 0.9476, -0.3195, 0.0, 0.9476, -0.3195, 0.0, 0.707, -0.7073, 1.738e-15, 0.7068, -0.7074, 1.739e-15, 0.7068, -0.7074, 1.739e-15, 0.707, -0.7073, 1.738e-15, 0.0, -1.0, -4.296e-15, 0.0, -1.0, -3.472e-15, -0.7071, 0.7071, 0.0, -0.9476, -0.3195, -4.423e-07, -0.9476, -0.3195, -4.423e-07, -0.707, 0.7072, 0.0, -0.9476, -0.3195, -4.423e-07, -0.9476, -0.3195, -1.081e-06, -0.9476, -0.3195, -1.081e-06, -0.9476, -0.3195, -4.423e-07, -0.9476, -0.3195, -1.081e-06, -0.7068, -0.7074, -8.557e-07, -0.707, -0.7073, -8.558e-07, -0.9476, -0.3195, -1.081e-06, 2.69e-07, 1.0, 6.982e-08, 3.328e-14, 1.0, -1.052e-07, 3.328e-14, 1.0, -1.052e-07, 2.69e-07, 1.0, 6.982e-08, -1.893e-06, 0.7071, -0.7071, 3.328e-14, 1.0, -1.052e-07, 3.328e-14, 1.0, -1.052e-07, -1.893e-06, 0.7071, -0.7071, 1.14e-06, -0.7071, -0.7071, 0.0, -1.0, -3.472e-15, 0.0, -1.0, -4.291e-15, 1.14e-06, -0.7071, -0.7071, -0.7068, -0.7074, -8.557e-07, 0.0, -1.0, -4.291e-15, 0.0, -1.0, -5.115e-15, -0.707, -0.7073, -8.558e-07, -0.707, 0.7072, 0.0, 2.69e-07, 1.0, 6.982e-08, 3.328e-14, 1.0, -1.052e-07, -0.7071, 0.7071, 0.0, 0.4782, 0.7353, -0.4803, -0.4782, 0.7353, 0.4803, -0.1327, 0.6538, 0.7449, 0.7443, 0.6538, -0.136, 0.7443, 0.6538, -0.136, -0.1327, 0.6538, 0.7449, 0.1224, -0.4101, 0.9038, 0.9043, -0.4101, 0.1184, 0.1224, -0.4101, 0.9038, -0.9043, -0.4101, -0.1184, -0.1224, -0.4101, -0.9038, 0.9043, -0.4101, 0.1184, -0.1327, 0.6538, 0.7449, -0.4782, 0.7353, 0.4803, -0.7443, 0.6538, 0.136, -0.9043, -0.4101, -0.1184, 0.1224, -0.4101, 0.9038, -0.1224, -0.4101, -0.9038, -0.9043, -0.4101, -0.1184, -0.7443, 0.6538, 0.136, 0.1327, 0.6538, -0.7449, 0.1327, 0.6538, -0.7449, -0.7443, 0.6538, 0.136, -0.4782, 0.7353, 0.4803, 0.4782, 0.7353, -0.4803, 0.4782, 0.7353, -0.4803, 0.7443, 0.6538, -0.136, 0.9043, -0.4101, 0.1184, -0.1224, -0.4101, -0.9038, 0.1327, 0.6538, -0.7449, 0.03714, -0.9986, -0.0373, 0.1505, -0.977, -0.1511, 0.2082, -0.975, -0.07786, 0.08578, -0.9962, 0.01132, 0.1505, -0.977, -0.1511, 0.4135, -0.8103, -0.4152, 0.4701, -0.8166, -0.335, 0.2082, -0.975, -0.07786, 0.4135, -0.8103, -0.4152, 0.6656, -0.3318, -0.6685, 0.7301, -0.3524, -0.5854, 0.4701, -0.8166, -0.335, 0.6656, -0.3318, -0.6685, 0.613, 0.4952, -0.6156, 0.7099, 0.4827, -0.5129, 0.7301, -0.3524, -0.5854, 0.613, 0.4952, -0.6156, 0.2024, 0.958, -0.2032, 0.2847, 0.9543, -0.09113, 0.7099, 0.4827, -0.5129, 0.2024, 0.958, -0.2032, -0.1111, 0.9875, 0.1116, -0.05324, 0.9786, 0.1986, 0.2847, 0.9543, -0.09113, -0.2489, 0.9357, 0.25, -0.2489, 0.9357, 0.2499, -0.227, 0.9353, 0.2715, -0.2107, 0.9344, 0.2873, -0.03716, -0.9986, 0.03732, 0.00993, -0.9964, 0.08404, -0.07781, -0.9751, 0.2078, -0.1505, -0.977, 0.1511, -0.1505, -0.977, 0.1511, -0.07781, -0.9751, 0.2078, -0.333, -0.8166, 0.4715, -0.4135, -0.8103, 0.4152, -0.4135, -0.8103, 0.4152, -0.333, -0.8166, 0.4715, -0.5823, -0.3524, 0.7326, -0.6656, -0.3318, 0.6685, -0.6656, -0.3318, 0.6685, -0.5823, -0.3524, 0.7326, -0.5099, 0.4827, 0.7121, -0.613, 0.4952, 0.6156, -0.613, 0.4952, 0.6156, -0.5099, 0.4827, 0.7121, -0.08992, 0.9543, 0.2851, -0.2024, 0.958, 0.2032, -0.2024, 0.958, 0.2032, -0.08992, 0.9543, 0.2851, 0.1974, 0.9788, -0.05517, 0.1111, 0.9875, -0.1116, 0.2489, 0.9357, -0.2499, 0.2842, 0.9345, -0.2141, 0.2678, 0.9354, -0.2307, 0.2488, 0.9358, -0.2498, -0.08408, -0.9964, -0.009572, -0.03716, -0.9986, 0.03732, -0.1505, -0.977, 0.1511, -0.2074, -0.9751, 0.0787, -0.2074, -0.9751, 0.0787, -0.1505, -0.977, 0.1511, -0.4135, -0.8103, 0.4152, -0.4701, -0.8166, 0.335, -0.4701, -0.8166, 0.335, -0.4135, -0.8103, 0.4152, -0.6656, -0.3318, 0.6685, -0.7301, -0.3524, 0.5854, -0.7301, -0.3524, 0.5854, -0.6656, -0.3318, 0.6685, -0.613, 0.4952, 0.6156, -0.7099, 0.4827, 0.5129, -0.7099, 0.4827, 0.5129, -0.613, 0.4952, 0.6156, -0.2024, 0.958, 0.2032, -0.2847, 0.9543, 0.09113, -0.2847, 0.9543, 0.09113, -0.2024, 0.958, 0.2032, 0.1111, 0.9875, -0.1116, 0.05432, 0.9788, -0.1976, 0.2129, 0.9345, -0.2851, 0.2489, 0.9357, -0.2499, 0.2488, 0.9358, -0.2498, 0.2295, 0.9354, -0.2688, -0.2864, 0.9344, 0.212, -0.2705, 0.9353, 0.2281, -0.2489, 0.9357, 0.2499, -0.2489, 0.9357, 0.25, 0.08991, 0.9543, -0.2851, -0.1984, 0.9786, 0.05409, -0.1111, 0.9875, 0.1116, 0.2024, 0.958, -0.2032, 0.5099, 0.4827, -0.7121, 0.08991, 0.9543, -0.2851, 0.2024, 0.958, -0.2032, 0.613, 0.4952, -0.6156, 0.5823, -0.3525, -0.7326, 0.5099, 0.4827, -0.7121, 0.613, 0.4952, -0.6156, 0.6656, -0.3318, -0.6685, 0.333, -0.8166, -0.4715, 0.5823, -0.3525, -0.7326, 0.6656, -0.3318, -0.6685, 0.4135, -0.8103, -0.4152, 0.07697, -0.975, -0.2086, 0.333, -0.8166, -0.4715, 0.4135, -0.8103, -0.4152, 0.1505, -0.977, -0.1511, -0.01169, -0.9962, -0.08573, 0.07697, -0.975, -0.2086, 0.1505, -0.977, -0.1511, 0.03714, -0.9986, -0.0373, -0.03581, -0.9987, -0.03551, -0.01169, -0.9962, -0.08573, 0.03714, -0.9986, -0.0373, -5.741e-06, -1.0, 5.832e-06, -5.741e-06, -1.0, 5.832e-06, 0.03714, -0.9986, -0.0373, 0.08578, -0.9962, 0.01132, 0.03566, -0.9987, 0.03566, 0.05432, 0.9788, -0.1976, 0.1111, 0.9875, -0.1116, 0.2489, 0.9357, -0.2499, 0.2129, 0.9345, -0.2851, 0.1111, 0.9875, -0.1116, 0.1974, 0.9788, -0.05517, 0.2842, 0.9345, -0.2141, 0.2489, 0.9357, -0.2499, -0.1984, 0.9786, 0.05409, -0.2864, 0.9344, 0.212, -0.2489, 0.9357, 0.25, -0.1111, 0.9875, 0.1116, -0.1111, 0.9875, 0.1116, -0.2489, 0.9357, 0.25, -0.2107, 0.9344, 0.2873, -0.05324, 0.9786, 0.1986, -0.03581, -0.9987, -0.03551, -5.741e-06, -1.0, 5.832e-06, -0.03716, -0.9986, 0.03732, -0.08408, -0.9964, -0.009572, -5.741e-06, -1.0, 5.832e-06, 0.03566, -0.9987, 0.03566, 0.00993, -0.9964, 0.08404, -0.03716, -0.9986, 0.03732, -0.05861, 0.9982, -0.01246, -0.146, 0.9888, -0.03104, -0.146, 0.9888, -0.03104, -0.05861, 0.9982, -0.01246, -0.146, 0.9888, -0.03104, -0.146, 0.9888, -0.03104, -0.1819, 0.9826, -0.03868, -0.1819, 0.9826, -0.03868, -0.1819, 0.9826, -0.03868, -0.1819, 0.9826, -0.03868, 0.06922, 0.9975, 0.01472, 0.06921, 0.9975, 0.01472, 0.06921, 0.9975, 0.01472, 0.06922, 0.9975, 0.01472, 0.1312, 0.991, 0.02789, 0.132, 0.9908, 0.02808, 0.132, 0.9908, 0.02808, 0.1312, 0.991, 0.02789, 0.0, 1.0, -7.904e-07, 0.0, 1.0, -7.904e-07, -0.0115, 0.9997, -0.02239, -0.0115, 0.9997, -0.02239, -0.06305, 0.9904, -0.1228, -0.06305, 0.9904, -0.1228, -0.06305, 0.9904, -0.1228, -0.07884, 0.985, -0.1535, -0.07884, 0.985, -0.1535, -0.06305, 0.9904, -0.1228, -0.07884, 0.985, -0.1535, 0.02274, 0.9988, 0.04428, 0.02274, 0.9988, 0.04428, -0.07884, 0.985, -0.1535, 0.02274, 0.9988, 0.04428, 0.04606, 0.9949, 0.0897, 0.04551, 0.995, 0.08864, 0.02274, 0.9988, 0.04428, 0.04606, 0.9949, 0.0897, 0.0, 1.0, 0.0, 0.0, 1.0, 0.0, 0.04551, 0.995, 0.08864, -0.03711, 0.9986, 0.03727, -0.08576, 0.9963, -0.01136, -0.2081, 0.975, 0.07774, -0.1504, 0.977, 0.151, -0.1504, 0.977, 0.151, -0.2081, 0.975, 0.07774, -0.4699, 0.8168, 0.3348, -0.4133, 0.8105, 0.415, -0.4133, 0.8105, 0.415, -0.4699, 0.8168, 0.3348, -0.7298, 0.3535, 0.5852, -0.6654, 0.3327, 0.6682, -0.6654, 0.3327, 0.6682, -0.7298, 0.3535, 0.5852, -0.71, -0.4824, 0.5129, -0.613, -0.4951, 0.6157, -0.613, -0.4951, 0.6157, -0.71, -0.4824, 0.5129, -0.2842, -0.9545, 0.09059, -0.2018, -0.9582, 0.2027, -0.2018, -0.9582, 0.2027, -0.2842, -0.9545, 0.09059, 0.05336, -0.9786, -0.1988, 0.1112, -0.9875, -0.1117, 0.249, -0.9357, -0.25, 0.2108, -0.9343, -0.2874, 0.227, -0.9353, -0.2715, 0.2489, -0.9357, -0.2499, 0.03714, 0.9986, -0.0373, 0.1504, 0.977, -0.151, 0.0777, 0.9751, -0.2077, -0.009962, 0.9964, -0.08403, 0.1504, 0.977, -0.151, 0.4133, 0.8105, -0.415, 0.3328, 0.8168, -0.4713, 0.0777, 0.9751, -0.2077, 0.4133, 0.8105, -0.415, 0.6654, 0.3327, -0.6682, 0.5821, 0.3535, -0.7323, 0.3328, 0.8168, -0.4713, 0.6654, 0.3327, -0.6682, 0.613, -0.4951, -0.6156, 0.5099, -0.4824, -0.7122, 0.5821, 0.3535, -0.7323, 0.613, -0.4951, -0.6156, 0.2018, -0.9582, -0.2027, 0.08938, -0.9545, -0.2846, 0.5099, -0.4824, -0.7122, 0.2018, -0.9582, -0.2027, -0.1112, -0.9875, 0.1117, -0.1975, -0.9787, 0.05527, 0.08938, -0.9545, -0.2846, -0.2489, -0.9357, 0.25, -0.2488, -0.9358, 0.2498, -0.2678, -0.9354, 0.2307, -0.2842, -0.9345, 0.2141, 0.08407, 0.9964, 0.009602, 0.2074, 0.9751, -0.07858, 0.1504, 0.977, -0.151, 0.03714, 0.9986, -0.0373, 0.2074, 0.9751, -0.07858, 0.4699, 0.8168, -0.3348, 0.4133, 0.8105, -0.415, 0.1504, 0.977, -0.151, 0.4699, 0.8168, -0.3348, 0.7298, 0.3535, -0.5852, 0.6654, 0.3327, -0.6682, 0.4133, 0.8105, -0.415, 0.7298, 0.3535, -0.5852, 0.71, -0.4824, -0.5129, 0.613, -0.4951, -0.6156, 0.6654, 0.3327, -0.6682, 0.71, -0.4824, -0.5129, 0.2842, -0.9545, -0.09059, 0.2018, -0.9582, -0.2027, 0.613, -0.4951, -0.6156, 0.2842, -0.9545, -0.09059, -0.05443, -0.9787, 0.1977, -0.1112, -0.9875, 0.1117, 0.2018, -0.9582, -0.2027, -0.2129, -0.9345, 0.2851, -0.2295, -0.9354, 0.2688, -0.2488, -0.9358, 0.2498, -0.2489, -0.9357, 0.25, 0.2865, -0.9343, -0.212, 0.249, -0.9357, -0.25, 0.2489, -0.9357, -0.2499, 0.2705, -0.9353, -0.2281, -0.08938, -0.9545, 0.2846, -0.2018, -0.9582, 0.2027, 0.1112, -0.9875, -0.1117, 0.1986, -0.9786, -0.0542, -0.5099, -0.4824, 0.7122, -0.613, -0.4951, 0.6157, -0.2018, -0.9582, 0.2027, -0.08938, -0.9545, 0.2846, -0.5821, 0.3535, 0.7323, -0.6654, 0.3327, 0.6682, -0.613, -0.4951, 0.6157, -0.5099, -0.4824, 0.7122, -0.3328, 0.8168, 0.4713, -0.4133, 0.8105, 0.415, -0.6654, 0.3327, 0.6682, -0.5821, 0.3535, 0.7323, -0.07685, 0.975, 0.2085, -0.1504, 0.977, 0.151, -0.4133, 0.8105, 0.415, -0.3328, 0.8168, 0.4713, 0.01172, 0.9963, 0.08571, -0.03711, 0.9986, 0.03727, -0.1504, 0.977, 0.151, -0.07685, 0.975, 0.2085, 0.03581, 0.9987, 0.03552, 5.771e-06, 1.0, -7.348e-06, -0.03711, 0.9986, 0.03727, 0.01172, 0.9963, 0.08571, 5.771e-06, 1.0, -7.348e-06, -0.03567, 0.9987, -0.03566, -0.08576, 0.9963, -0.01136, -0.03711, 0.9986, 0.03727, -0.05443, -0.9787, 0.1977, -0.2129, -0.9345, 0.2851, -0.2489, -0.9357, 0.25, -0.1112, -0.9875, 0.1117, -0.1112, -0.9875, 0.1117, -0.2489, -0.9357, 0.25, -0.2842, -0.9345, 0.2141, -0.1975, -0.9787, 0.05527, 0.1986, -0.9786, -0.0542, 0.1112, -0.9875, -0.1117, 0.249, -0.9357, -0.25, 0.2865, -0.9343, -0.212, 0.1112, -0.9875, -0.1117, 0.05336, -0.9786, -0.1988, 0.2108, -0.9343, -0.2874, 0.249, -0.9357, -0.25, 0.03581, 0.9987, 0.03552, 0.08407, 0.9964, 0.009602, 0.03714, 0.9986, -0.0373, 5.771e-06, 1.0, -7.348e-06, 5.771e-06, 1.0, -7.348e-06, 0.03714, 0.9986, -0.0373, -0.009962, 0.9964, -0.08403, -0.03567, 0.9987, -0.03566, 0.05864, -0.9982, 0.01247, 0.05864, -0.9982, 0.01247, 0.146, -0.9888, 0.03105, 0.146, -0.9888, 0.03105, 0.146, -0.9888, 0.03105, 0.182, -0.9825, 0.0387, 0.182, -0.9825, 0.0387, 0.146, -0.9888, 0.03105, 0.182, -0.9825, 0.0387, -0.06919, -0.9975, -0.01471, -0.06919, -0.9975, -0.01471, 0.182, -0.9825, 0.0387, -0.06919, -0.9975, -0.01471, -0.1321, -0.9908, -0.02809, -0.1312, -0.991, -0.02791, -0.06919, -0.9975, -0.01471, -0.1321, -0.9908, -0.02809, -4.749e-05, -1.0, -1.816e-05, -4.749e-05, -1.0, -1.816e-05, -0.1312, -0.991, -0.02791, 0.01153, -0.9997, 0.02246, 0.06306, -0.9904, 0.1228, 0.06306, -0.9904, 0.1228, 0.01153, -0.9997, 0.02246, 0.06306, -0.9904, 0.1228, 0.06306, -0.9904, 0.1228, 0.07884, -0.985, 0.1536, 0.07884, -0.985, 0.1536, 0.07884, -0.985, 0.1536, 0.07884, -0.985, 0.1536, -0.02273, -0.9988, -0.04428, -0.02273, -0.9988, -0.04428, -0.02273, -0.9988, -0.04428, -0.02273, -0.9988, -0.04428, -0.04553, -0.995, -0.08866, -0.04607, -0.9949, -0.08972, -0.04607, -0.9949, -0.08972, -0.04553, -0.995, -0.08866, -1.664e-05, -1.0, -2.31e-05, -1.664e-05, -1.0, -2.31e-05, 0.6657, 0.0742, 0.7425, 0.6657, 0.0742, 0.7425, 0.6657, 0.0742, 0.7425, 0.6657, 0.0742, 0.7425, 0.683, 0.09159, 0.7246, 0.683, 0.09159, 0.7246, 0.683, 0.09159, 0.7246, 0.683, 0.09159, 0.7246, 0.6502, 0.07207, 0.7563, 0.6502, 0.07207, 0.7563, 0.6502, 0.07207, 0.7563, 0.6502, 0.07207, 0.7563, 0.6063, 0.0005909, 0.7952, 0.6063, 0.0005909, 0.7952, 0.6063, 0.0005909, 0.7952, 0.6063, 0.0005909, 0.7952, 0.6487, -0.1343, 0.7491, 0.6487, -0.1343, 0.7491, 0.6487, -0.1343, 0.7491, 0.6487, -0.1343, 0.7491, 0.7019, -0.1231, 0.7015, 0.7019, -0.1231, 0.7015, 0.7019, -0.1231, 0.7015, 0.7019, -0.1231, 0.7015, -0.6581, -0.3527, 0.6652, -0.6602, -0.3527, 0.6631, -0.6602, -0.3527, 0.6631, -0.6581, -0.3527, 0.6652, 0.6412, -0.07797, 0.7634, 0.6412, -0.07797, 0.7634, 0.6412, -0.07797, 0.7634, 0.6412, -0.07797, 0.7634, 0.7454, 0.07245, 0.6627, 0.7454, 0.07245, 0.6627, 0.7454, 0.07245, 0.6627, 0.7454, 0.07245, 0.6627, 0.7274, 0.09119, 0.6801, 0.7274, 0.09119, 0.6801, 0.7274, 0.09119, 0.6801, 0.7274, 0.09119, 0.6801, 0.7591, 0.07201, 0.647, 0.7591, 0.07201, 0.647, 0.7591, 0.07201, 0.647, 0.7591, 0.07201, 0.647, 0.7976, 0.0005886, 0.6031, 0.7976, 0.0005886, 0.6031, 0.7976, 0.0005886, 0.6031, 0.7976, 0.0005886, 0.6031, 0.7518, -0.1341, 0.6456, 0.7518, -0.1341, 0.6456, 0.7518, -0.1341, 0.6456, 0.7518, -0.1341, 0.6456, 0.7046, -0.1223, 0.6989, 0.7046, -0.1223, 0.6989, 0.7046, -0.1223, 0.6989, 0.7046, -0.1223, 0.6989, 0.7705, -0.07694, 0.6328, 0.7705, -0.07694, 0.6328, 0.7705, -0.07694, 0.6328, 0.7705, -0.07694, 0.6328, 0.6602, -0.3527, -0.6631, 0.6624, -0.3527, -0.661, 0.6624, -0.3527, -0.661, 0.6602, -0.3527, -0.6631, -0.6658, 0.07238, -0.7426, -0.6658, 0.07238, -0.7426, -0.6658, 0.07238, -0.7426, -0.6658, 0.07238, -0.7426, -0.6832, 0.09116, -0.7245, -0.6832, 0.09116, -0.7245, -0.6832, 0.09116, -0.7245, -0.6832, 0.09116, -0.7245, -0.6502, 0.07206, -0.7564, -0.6502, 0.07206, -0.7564, -0.6502, 0.07206, -0.7564, -0.6502, 0.07206, -0.7564, -0.6066, 0.0005901, -0.795, -0.6066, 0.0005901, -0.795, -0.6066, 0.0005901, -0.795, -0.6066, 0.0005901, -0.795, -0.6488, -0.1341, -0.7491, -0.6488, -0.1341, -0.7491, -0.6488, -0.1341, -0.7491, -0.6488, -0.1341, -0.7491, -0.7019, -0.1223, -0.7017, -0.7019, -0.1223, -0.7017, -0.7019, -0.1223, -0.7017, -0.7019, -0.1223, -0.7017, 0.6581, -0.3527, -0.6653, 0.6602, -0.3527, -0.6631, 0.6602, -0.3527, -0.6631, 0.6581, -0.3527, -0.6653, -0.6362, -0.07691, -0.7677, -0.6362, -0.07691, -0.7677, -0.6362, -0.07691, -0.7677, -0.6362, -0.07691, -0.7677, -0.766, -0.078, -0.638, -0.766, -0.078, -0.638, -0.766, -0.078, -0.638, -0.766, -0.078, -0.638, -0.6602, -0.3527, 0.6631, -0.6623, -0.3527, 0.661, -0.6623, -0.3527, 0.661, -0.6602, -0.3527, 0.6631, -0.7046, -0.1231, -0.6989, -0.7046, -0.1231, -0.6989, -0.7046, -0.1231, -0.6989, -0.7046, -0.1231, -0.6989, -0.7519, -0.1343, -0.6455, -0.7519, -0.1343, -0.6455, -0.7519, -0.1343, -0.6455, -0.7519, -0.1343, -0.6455, -0.7978, 0.0005917, -0.603, -0.7978, 0.0005917, -0.603, -0.7978, 0.0005917, -0.603, -0.7978, 0.0005917, -0.603, -0.7592, 0.07206, -0.6469, -0.7592, 0.07206, -0.6469, -0.7592, 0.07206, -0.6469, -0.7592, 0.07206, -0.6469, -0.7274, 0.09168, -0.68, -0.7274, 0.09168, -0.68, -0.7274, 0.09168, -0.68, -0.7274, 0.09168, -0.68, -0.7454, 0.07427, -0.6624, -0.7454, 0.07427, -0.6624, -0.7454, 0.07427, -0.6624, -0.7454, 0.07427, -0.6624, -0.784, 0.05628, -0.6183, -0.784, 0.05628, -0.6183, -0.784, 0.05628, -0.6183, -0.784, 0.05628, -0.6183, 0.6216, 0.05624, 0.7813, 0.6216, 0.05624, 0.7813, 0.6216, 0.05624, 0.7813, 0.6216, 0.05624, 0.7813, -0.6894, -0.08513, -0.7193, -0.6894, -0.08513, -0.7193, -0.6894, -0.08513, -0.7193, -0.6894, -0.08513, -0.7193, 0.7223, -0.08514, 0.6863, 0.7223, -0.08514, 0.6863, 0.7223, -0.08514, 0.6863, 0.7223, -0.08514, 0.6863, -0.7216, -0.08738, -0.6868, -0.7216, -0.08738, -0.6868, -0.7216, -0.08738, -0.6868, -0.7216, -0.08738, -0.6868, 0.6898, -0.08735, 0.7187, 0.6898, -0.08735, 0.7187, 0.6898, -0.08735, 0.7187, 0.6898, -0.08735, 0.7187, -0.6171, 0.05482, -0.7849, -0.6171, 0.05482, -0.7849, -0.6171, 0.05482, -0.7849, -0.6171, 0.05482, -0.7849, 0.7877, 0.05479, 0.6136, 0.7877, 0.05479, 0.6136, 0.7877, 0.05479, 0.6136, 0.7877, 0.05479, 0.6136, -0.2228, -0.001626, 0.9749, -0.2228, -0.001626, 0.9749, -0.2228, -0.001626, 0.9749, -0.2228, -0.001626, 0.9749, 0.1933, -0.001528, -0.9811, 0.1933, -0.001528, -0.9811, 0.1933, -0.001528, -0.9811, 0.1933, -0.001528, -0.9811, -0.9764, -0.05991, -0.2076, -0.9764, -0.05991, -0.2076, -0.9764, -0.05991, -0.2076, -0.9764, -0.05991, -0.2076, -0.2514, -0.004994, 0.9679, -0.2492, -0.007227, 0.9684, -0.2492, -0.007227, 0.9684, -0.2514, -0.004998, 0.9679, 0.1664, -0.007142, -0.986, 0.1641, -0.004902, -0.9864, 0.1641, -0.004906, -0.9864, 0.1664, -0.007142, -0.986, -0.2537, -0.002765, 0.9673, -0.2514, -0.004994, 0.9679, -0.2514, -0.004998, 0.9679, -0.2537, -0.002765, 0.9673, 0.1641, -0.004902, -0.9864, 0.1619, -0.002667, -0.9868, 0.1619, -0.002667, -0.9868, 0.1641, -0.004906, -0.9864, -0.2242, 0.001765, 0.9745, -0.2242, 0.001765, 0.9745, -0.2242, 0.001765, 0.9745, -0.2242, 0.001765, 0.9745, 0.1918, 0.001774, -0.9814, 0.1926, 0.0014, -0.9813, 0.1926, 0.0014, -0.9813, 0.1918, 0.001774, -0.9814, -0.2427, 0.002524, 0.9701, -0.2427, 0.002524, 0.9701, -0.2427, 0.002524, 0.9701, -0.2427, 0.002524, 0.9701, 0.8746, 0.0, 0.4848, 0.8746, 0.0, 0.4848, 0.8746, 0.0, 0.4848, 0.8746, 0.0, 0.4848, 0.1926, 0.0014, -0.9813, 0.1935, 0.001026, -0.9811, 0.1935, 0.001026, -0.9811, 0.1926, 0.0014, -0.9813, -0.4566, -0.02518, -0.8893, -0.4566, -0.02518, -0.8893, -0.4566, -0.02518, -0.8893, -0.4566, -0.02518, -0.8893, -0.902, -0.002285, 0.4317, -0.902, -0.002285, 0.4317, -0.902, -0.002285, 0.4317, -0.902, -0.002285, 0.4317, 0.8764, -0.002331, -0.4816, 0.8764, -0.002331, -0.4816, 0.8764, -0.002331, -0.4816, 0.8764, -0.002331, -0.4816, -0.9167, -0.009983, 0.3994, -0.9167, -0.009983, 0.3994, -0.9167, -0.009983, 0.3994, -0.9167, -0.009983, 0.3994, 0.8588, -0.009947, -0.5123, 0.8588, -0.009947, -0.5123, 0.8588, -0.009947, -0.5123, 0.8588, -0.009947, -0.5123, -0.9071, -0.002508, 0.421, -0.9071, -0.002508, 0.421, -0.9071, -0.002508, 0.421, -0.9071, -0.002508, 0.421, 0.8707, -0.002467, -0.4919, 0.8707, -0.002467, -0.4919, 0.8707, -0.002467, -0.4919, 0.8707, -0.002467, -0.4919, -0.8888, -6.304e-05, 0.4583, -0.8897, 1.462e-05, 0.4565, -0.8897, 1.462e-05, 0.4565, -0.8888, -6.304e-05, 0.4583, 0.8894, 2.925e-05, -0.4571, 0.8894, 2.925e-05, -0.4571, 0.8894, 2.925e-05, -0.4571, 0.8894, 2.925e-05, -0.4571, -0.8879, -0.0001407, 0.4601, -0.8888, -6.304e-05, 0.4583, -0.8888, -6.304e-05, 0.4583, -0.8879, -0.0001407, 0.4601, 0.7062, 0.0, 0.708, 0.7062, 0.0, 0.708, 0.7062, 0.0, 0.708, 0.7062, 0.0, 0.708, 0.8736, 0.001792, -0.4866, 0.8736, 0.001792, -0.4866, 0.8736, 0.001792, -0.4866, 0.8736, 0.001792, -0.4866])] * 3)])

# ---- objects
ob_light = bpy.data.objects.new('Light', light_light)
ob_camera = bpy.data.objects.new('Camera', cam_camera)
ob_present_01 = bpy.data.objects.new('present 01', me_plane_003)

# ---- transforms, parenting, visibility, modifiers, constraints
ob_light.location = (4.076, 1.005, 5.904)
ob_light.rotation_euler = (0.6503, 0.05522, 1.866)
ob_light.lock_rotations_4d = False
ob_light.empty_display_type = 'ARROWS'
ob_light.color = (0.0, 0.0, 0.0, 0.0)
ob_light.lineart.crease_threshold = 0.0
ob_camera.location = (7.359, -6.926, 4.958)
ob_camera.rotation_euler = (1.109, 0.0, 0.8149)
ob_camera.lock_rotations_4d = False
ob_camera.empty_display_type = 'ARROWS'
ob_camera.color = (0.0, 0.0, 0.0, 0.0)
ob_camera.display_type = 'WIRE'
ob_camera.lineart.crease_threshold = 0.0
ob_present_01.location = (0.0, 0.0, 0.0)
ob_present_01.rotation_euler = (1.571, -0.0, 0.0)
ob_present_01.scale = (0.01, 0.01, 0.01)
ob_present_01.color = (0.8, 0.8, 0.8, 1.0)

# ---- collection membership
col_collection.objects.link(ob_light)
col_collection.objects.link(ob_camera)
col_collection.objects.link(ob_present_01)

# ---- scene / render settings (as saved in the file)
scene.camera = ob_camera
scene.frame_start = 1; scene.frame_end = 250; scene.frame_set(1)
scene.render.engine = 'BLENDER_EEVEE_NEXT'
scene.cycles.sampling_pattern = 'TABULATED_SOBOL'
scene.view_settings.view_transform = 'Filmic'
bpy.context.view_layer.update()
